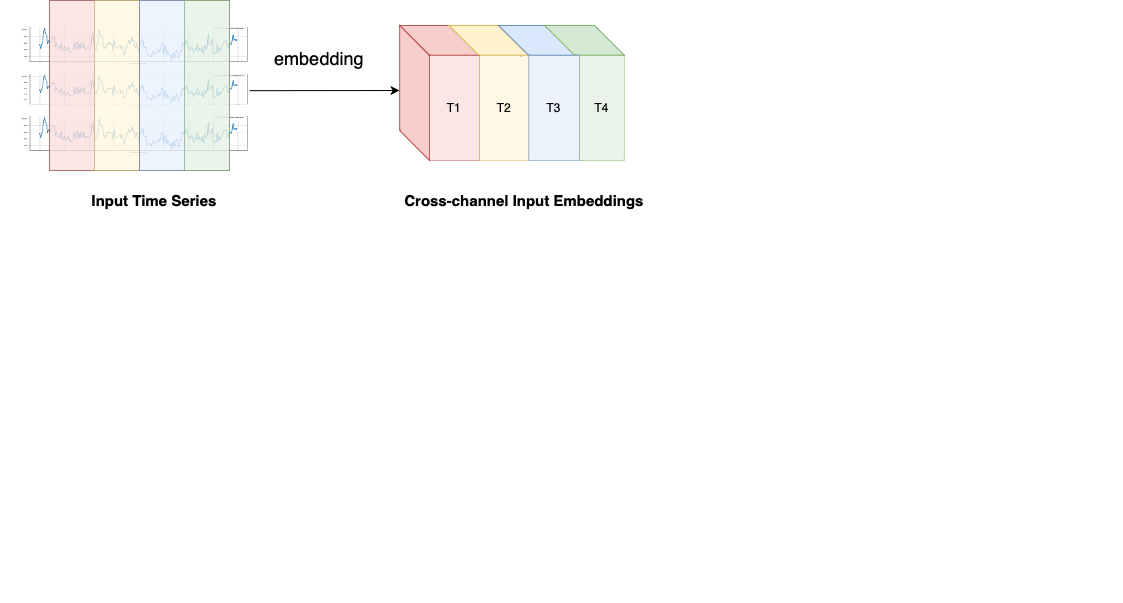

The diagram above was exported from draw.io. Its source (the exported page's mxGraphModel, read from the mxfile embedded in the PNG):
<mxGraphModel dx="1252" dy="322" grid="1" gridSize="10" guides="1" tooltips="1" connect="1" arrows="1" fold="1" page="1" pageScale="1" pageWidth="827" pageHeight="1169" math="0" shadow="0">
  <root>
    <mxCell id="0" />
    <mxCell id="1" parent="0" />
    <mxCell id="Rn8pzBqu3v2TeswD3Hwm-46" value="" style="endArrow=none;html=1;rounded=0;fontFamily=Helvetica;fontSize=12;fontColor=default;exitX=0.153;exitY=0;exitDx=0;exitDy=0;exitPerimeter=0;entryX=1;entryY=0;entryDx=0;entryDy=0;dashed=1;" parent="1" edge="1">
      <mxGeometry width="50" height="50" relative="1" as="geometry">
        <mxPoint x="349.89754000000016" y="186" as="sourcePoint" />
        <mxPoint x="382" y="216" as="targetPoint" />
      </mxGeometry>
    </mxCell>
    <mxCell id="Rn8pzBqu3v2TeswD3Hwm-47" value="" style="endArrow=none;html=1;rounded=0;fontFamily=Helvetica;fontSize=12;fontColor=default;exitX=0.153;exitY=0;exitDx=0;exitDy=0;exitPerimeter=0;entryX=1;entryY=0;entryDx=0;entryDy=0;dashed=1;" parent="1" edge="1">
      <mxGeometry width="50" height="50" relative="1" as="geometry">
        <mxPoint x="303.89754000000016" y="185" as="sourcePoint" />
        <mxPoint x="336" y="215" as="targetPoint" />
      </mxGeometry>
    </mxCell>
    <mxCell id="Rn8pzBqu3v2TeswD3Hwm-16" value="" style="shape=parallelogram;perimeter=parallelogramPerimeter;whiteSpace=wrap;html=1;fixedSize=1;points=[[0,0,0,0,0],[0,0.25,0,0,0],[0,0.5,0,0,0],[0,0.75,0,0,0],[0.12,1,0,0,2],[0.25,0,0,0,0],[0.25,1,0,0,0],[0.5,0,0,0,0],[0.5,1,0,0,0],[0.75,0,0,0,0],[0.75,1,0,0,0],[1,0,0,0,0],[1,0.25,0,0,0],[1,0.5,0,0,0],[1,0.75,0,0,0],[1,1,0,0,0]];direction=west;flipH=0;container=1;movable=1;resizable=1;rotatable=1;deletable=1;editable=1;locked=0;connectable=1;size=30;flipV=1;fillColor=#f8cecc;strokeColor=#b85450;" parent="1" vertex="1">
      <mxGeometry x="260.18" y="185" width="79.82" height="29.82" as="geometry">
        <mxRectangle x="280" y="200" width="50" height="40" as="alternateBounds" />
      </mxGeometry>
    </mxCell>
    <mxCell id="Rn8pzBqu3v2TeswD3Hwm-35" value="" style="endArrow=none;html=1;rounded=0;fontFamily=Helvetica;fontSize=12;fontColor=default;exitX=0.25;exitY=0;exitDx=0;exitDy=0;" parent="1" target="Rn8pzBqu3v2TeswD3Hwm-16" edge="1">
      <mxGeometry width="50" height="50" relative="1" as="geometry">
        <mxPoint x="335" y="215" as="sourcePoint" />
        <mxPoint x="180" y="290" as="targetPoint" />
      </mxGeometry>
    </mxCell>
    <mxCell id="Rn8pzBqu3v2TeswD3Hwm-54" value="" style="endArrow=none;html=1;rounded=0;fontFamily=Helvetica;fontSize=12;fontColor=default;entryX=0.143;entryY=0;entryDx=0;entryDy=0;entryPerimeter=0;exitX=1;exitY=0;exitDx=0;exitDy=0;dashed=1;" parent="1" edge="1">
      <mxGeometry width="50" height="50" relative="1" as="geometry">
        <mxPoint x="426" y="215" as="sourcePoint" />
        <mxPoint x="395.9957400000003" y="185" as="targetPoint" />
      </mxGeometry>
    </mxCell>
    <mxCell id="Rn8pzBqu3v2TeswD3Hwm-55" value="" style="endArrow=none;html=1;rounded=0;fontFamily=Helvetica;fontSize=12;fontColor=default;entryX=0.143;entryY=0;entryDx=0;entryDy=0;entryPerimeter=0;exitX=1;exitY=0;exitDx=0;exitDy=0;dashed=1;" parent="1" edge="1">
      <mxGeometry width="50" height="50" relative="1" as="geometry">
        <mxPoint x="381" y="215" as="sourcePoint" />
        <mxPoint x="350.9957400000003" y="185" as="targetPoint" />
      </mxGeometry>
    </mxCell>
    <mxCell id="IT8IMpOZwN_9MQMlR_QI-21" value="" style="endArrow=none;html=1;rounded=0;fontFamily=Helvetica;fontSize=12;fontColor=default;exitX=0.25;exitY=0;exitDx=0;exitDy=0;" parent="1" edge="1">
      <mxGeometry width="50" height="50" relative="1" as="geometry">
        <mxPoint x="509.86500000000024" y="215" as="sourcePoint" />
        <mxPoint x="509.80696819085506" y="214.81999999999994" as="targetPoint" />
      </mxGeometry>
    </mxCell>
    <mxCell id="IT8IMpOZwN_9MQMlR_QI-294" value="" style="group" parent="1" vertex="1" connectable="0">
      <mxGeometry x="728" y="549" width="252" height="74.25" as="geometry" />
    </mxCell>
    <mxCell id="IT8IMpOZwN_9MQMlR_QI-311" value="" style="group" parent="1" vertex="1" connectable="0">
      <mxGeometry x="731" y="618" width="252" height="74.25" as="geometry" />
    </mxCell>
    <mxCell id="IT8IMpOZwN_9MQMlR_QI-328" value="" style="group" parent="1" vertex="1" connectable="0">
      <mxGeometry x="730" y="688" width="252" height="74.25" as="geometry" />
    </mxCell>
    <mxCell id="IT8IMpOZwN_9MQMlR_QI-444" value="" style="group" parent="1" vertex="1" connectable="0">
      <mxGeometry x="-25" y="232.97" width="230" height="37.03" as="geometry" />
    </mxCell>
    <mxCell id="IT8IMpOZwN_9MQMlR_QI-445" value="" style="shape=image;verticalLabelPosition=bottom;labelBackgroundColor=default;verticalAlign=top;imageAspect=0;image=data:image/png,(base64 omitted: 11620 chars);" parent="IT8IMpOZwN_9MQMlR_QI-444" vertex="1">
      <mxGeometry x="-95" width="230" height="34.41331905781585" as="geometry" />
    </mxCell>
    <mxCell id="RuBblqEsv8F3jHkCXIX4-1" value="" style="endArrow=classic;html=1;rounded=0;exitX=1;exitY=0.5;exitDx=0;exitDy=0;" parent="IT8IMpOZwN_9MQMlR_QI-444" source="IT8IMpOZwN_9MQMlR_QI-445" edge="1">
      <mxGeometry width="50" height="50" relative="1" as="geometry">
        <mxPoint x="175" y="67.03" as="sourcePoint" />
        <mxPoint x="285" y="17.03" as="targetPoint" />
      </mxGeometry>
    </mxCell>
    <mxCell id="IT8IMpOZwN_9MQMlR_QI-438" value="" style="shape=image;verticalLabelPosition=bottom;labelBackgroundColor=default;verticalAlign=top;imageAspect=0;image=data:image/png,(base64 omitted: 11620 chars);" parent="1" vertex="1">
      <mxGeometry x="-120" y="185.94" width="230" height="39.06" as="geometry" />
    </mxCell>
    <mxCell id="IT8IMpOZwN_9MQMlR_QI-448" value="" style="shape=image;verticalLabelPosition=bottom;labelBackgroundColor=default;verticalAlign=top;imageAspect=0;image=data:image/png,(base64 omitted: 11620 chars);" parent="1" vertex="1">
      <mxGeometry x="-120" y="275" width="230" height="39.06" as="geometry" />
    </mxCell>
    <mxCell id="IT8IMpOZwN_9MQMlR_QI-466" value="embedding" style="text;html=1;strokeColor=none;fillColor=none;align=center;verticalAlign=middle;whiteSpace=wrap;rounded=0;fontSize=18;fontFamily=Helvetica;fontColor=default;" parent="1" vertex="1">
      <mxGeometry x="150" y="202.97" width="60" height="30" as="geometry" />
    </mxCell>
    <mxCell id="R-W3sCULATnhmVgO2J70-1" value="Input Time Series" style="text;html=1;strokeColor=none;fillColor=none;align=center;verticalAlign=middle;whiteSpace=wrap;rounded=0;fontSize=15;fontFamily=Helvetica;fontColor=default;fontStyle=1" parent="1" vertex="1">
      <mxGeometry x="-139.99999999999955" y="329.99999999999994" width="310" height="60" as="geometry" />
    </mxCell>
    <mxCell id="R-W3sCULATnhmVgO2J70-3" value="Cross-channel Input Embeddings" style="text;html=1;strokeColor=none;fillColor=none;align=center;verticalAlign=middle;whiteSpace=wrap;rounded=0;fontSize=15;fontFamily=Helvetica;fontColor=default;fontStyle=1" parent="1" vertex="1">
      <mxGeometry x="230.00000000000045" y="329.99999999999994" width="310" height="60" as="geometry" />
    </mxCell>
    <mxCell id="aOd0Cajlt97F9noEid3--1" value="" style="rounded=0;whiteSpace=wrap;html=1;opacity=50;" vertex="1" parent="1">
      <mxGeometry x="-90" y="160" width="180" height="170" as="geometry" />
    </mxCell>
    <mxCell id="aOd0Cajlt97F9noEid3--4" value="" style="endArrow=none;html=1;rounded=0;entryX=0.5;entryY=0;entryDx=0;entryDy=0;exitX=0.5;exitY=1;exitDx=0;exitDy=0;" edge="1" parent="1" source="aOd0Cajlt97F9noEid3--1" target="aOd0Cajlt97F9noEid3--1">
      <mxGeometry width="50" height="50" relative="1" as="geometry">
        <mxPoint x="-30" y="460" as="sourcePoint" />
        <mxPoint x="20" y="410" as="targetPoint" />
      </mxGeometry>
    </mxCell>
    <mxCell id="aOd0Cajlt97F9noEid3--8" value="" style="rounded=0;whiteSpace=wrap;html=1;fillColor=#f8cecc;strokeColor=#b85450;opacity=50;" vertex="1" parent="1">
      <mxGeometry x="-90" y="160" width="45" height="170" as="geometry" />
    </mxCell>
    <mxCell id="aOd0Cajlt97F9noEid3--9" value="" style="rounded=0;whiteSpace=wrap;html=1;fillColor=#fff2cc;strokeColor=#d6b656;opacity=50;" vertex="1" parent="1">
      <mxGeometry x="-45" y="160" width="45" height="170" as="geometry" />
    </mxCell>
    <mxCell id="aOd0Cajlt97F9noEid3--10" value="" style="rounded=0;whiteSpace=wrap;html=1;fillColor=#dae8fc;strokeColor=#6c8ebf;opacity=50;" vertex="1" parent="1">
      <mxGeometry y="160" width="45" height="170" as="geometry" />
    </mxCell>
    <mxCell id="aOd0Cajlt97F9noEid3--13" value="" style="rounded=0;whiteSpace=wrap;html=1;fillColor=#d5e8d4;strokeColor=#82b366;opacity=50;" vertex="1" parent="1">
      <mxGeometry x="45" y="160" width="45" height="170" as="geometry" />
    </mxCell>
    <mxCell id="aOd0Cajlt97F9noEid3--15" value="" style="shape=parallelogram;perimeter=parallelogramPerimeter;whiteSpace=wrap;html=1;fixedSize=1;points=[[0,0,0,0,0],[0,0.25,0,0,0],[0,0.5,0,0,0],[0,0.75,0,0,0],[0.12,1,0,0,2],[0.25,0,0,0,0],[0.25,1,0,0,0],[0.5,0,0,0,0],[0.5,1,0,0,0],[0.75,0,0,0,0],[0.75,1,0,0,0],[1,0,0,0,0],[1,0.25,0,0,0],[1,0.5,0,0,0],[1,0.75,0,0,0],[1,1,0,0,0]];direction=north;flipH=0;container=1;movable=1;resizable=1;rotatable=1;deletable=1;editable=1;locked=0;connectable=1;size=30;flipV=0;fillColor=#f8cecc;strokeColor=#b85450;" vertex="1" parent="1">
      <mxGeometry x="260.18" y="184.94" width="29.82" height="135.06" as="geometry">
        <mxRectangle x="280" y="200" width="50" height="40" as="alternateBounds" />
      </mxGeometry>
    </mxCell>
    <mxCell id="aOd0Cajlt97F9noEid3--16" value="" style="shape=parallelogram;perimeter=parallelogramPerimeter;whiteSpace=wrap;html=1;fixedSize=1;points=[[0,0,0,0,0],[0,0.25,0,0,0],[0,0.5,0,0,0],[0,0.75,0,0,0],[0.12,1,0,0,2],[0.25,0,0,0,0],[0.25,1,0,0,0],[0.5,0,0,0,0],[0.5,1,0,0,0],[0.75,0,0,0,0],[0.75,1,0,0,0],[1,0,0,0,0],[1,0.25,0,0,0],[1,0.5,0,0,0],[1,0.75,0,0,0],[1,1,0,0,0]];direction=west;flipH=0;container=1;movable=1;resizable=1;rotatable=1;deletable=1;editable=1;locked=0;connectable=1;size=30;flipV=1;fillColor=#fff2cc;strokeColor=#d6b656;" vertex="1" parent="1">
      <mxGeometry x="309.18" y="184.94" width="79.82" height="29.82" as="geometry">
        <mxRectangle x="280" y="200" width="50" height="40" as="alternateBounds" />
      </mxGeometry>
    </mxCell>
    <mxCell id="aOd0Cajlt97F9noEid3--17" value="" style="shape=parallelogram;perimeter=parallelogramPerimeter;whiteSpace=wrap;html=1;fixedSize=1;points=[[0,0,0,0,0],[0,0.25,0,0,0],[0,0.5,0,0,0],[0,0.75,0,0,0],[0.12,1,0,0,2],[0.25,0,0,0,0],[0.25,1,0,0,0],[0.5,0,0,0,0],[0.5,1,0,0,0],[0.75,0,0,0,0],[0.75,1,0,0,0],[1,0,0,0,0],[1,0.25,0,0,0],[1,0.5,0,0,0],[1,0.75,0,0,0],[1,1,0,0,0]];direction=west;flipH=0;container=1;movable=1;resizable=1;rotatable=1;deletable=1;editable=1;locked=0;connectable=1;size=30;flipV=1;fillColor=#dae8fc;strokeColor=#6c8ebf;" vertex="1" parent="1">
      <mxGeometry x="359.09000000000003" y="185" width="79.82" height="29.82" as="geometry">
        <mxRectangle x="280" y="200" width="50" height="40" as="alternateBounds" />
      </mxGeometry>
    </mxCell>
    <mxCell id="aOd0Cajlt97F9noEid3--18" value="" style="shape=parallelogram;perimeter=parallelogramPerimeter;whiteSpace=wrap;html=1;fixedSize=1;points=[[0,0,0,0,0],[0,0.25,0,0,0],[0,0.5,0,0,0],[0,0.75,0,0,0],[0.12,1,0,0,2],[0.25,0,0,0,0],[0.25,1,0,0,0],[0.5,0,0,0,0],[0.5,1,0,0,0],[0.75,0,0,0,0],[0.75,1,0,0,0],[1,0,0,0,0],[1,0.25,0,0,0],[1,0.5,0,0,0],[1,0.75,0,0,0],[1,1,0,0,0]];direction=west;flipH=0;container=1;movable=1;resizable=1;rotatable=1;deletable=1;editable=1;locked=0;connectable=1;size=30;flipV=1;fillColor=#d5e8d4;strokeColor=#82b366;" vertex="1" parent="1">
      <mxGeometry x="405.09000000000003" y="184.94" width="79.82" height="29.82" as="geometry">
        <mxRectangle x="280" y="200" width="50" height="40" as="alternateBounds" />
      </mxGeometry>
    </mxCell>
    <mxCell id="aOd0Cajlt97F9noEid3--20" value="T1" style="rounded=0;whiteSpace=wrap;html=1;fillColor=#f8cecc;strokeColor=#b85450;opacity=50;" vertex="1" parent="1">
      <mxGeometry x="290" y="214.82" width="50" height="105.18" as="geometry" />
    </mxCell>
    <mxCell id="aOd0Cajlt97F9noEid3--21" value="T2" style="rounded=0;whiteSpace=wrap;html=1;fillColor=#fff2cc;strokeColor=#d6b656;opacity=50;" vertex="1" parent="1">
      <mxGeometry x="340" y="214.82" width="50" height="105.18" as="geometry" />
    </mxCell>
    <mxCell id="aOd0Cajlt97F9noEid3--22" value="T3" style="rounded=0;whiteSpace=wrap;html=1;fillColor=#dae8fc;strokeColor=#6c8ebf;opacity=50;" vertex="1" parent="1">
      <mxGeometry x="389" y="214.82" width="51" height="105.18" as="geometry" />
    </mxCell>
    <mxCell id="aOd0Cajlt97F9noEid3--23" value="T4" style="rounded=0;whiteSpace=wrap;html=1;fillColor=#d5e8d4;strokeColor=#82b366;opacity=50;" vertex="1" parent="1">
      <mxGeometry x="440" y="214.82" width="44.91" height="105.18" as="geometry" />
    </mxCell>
  </root>
</mxGraphModel>